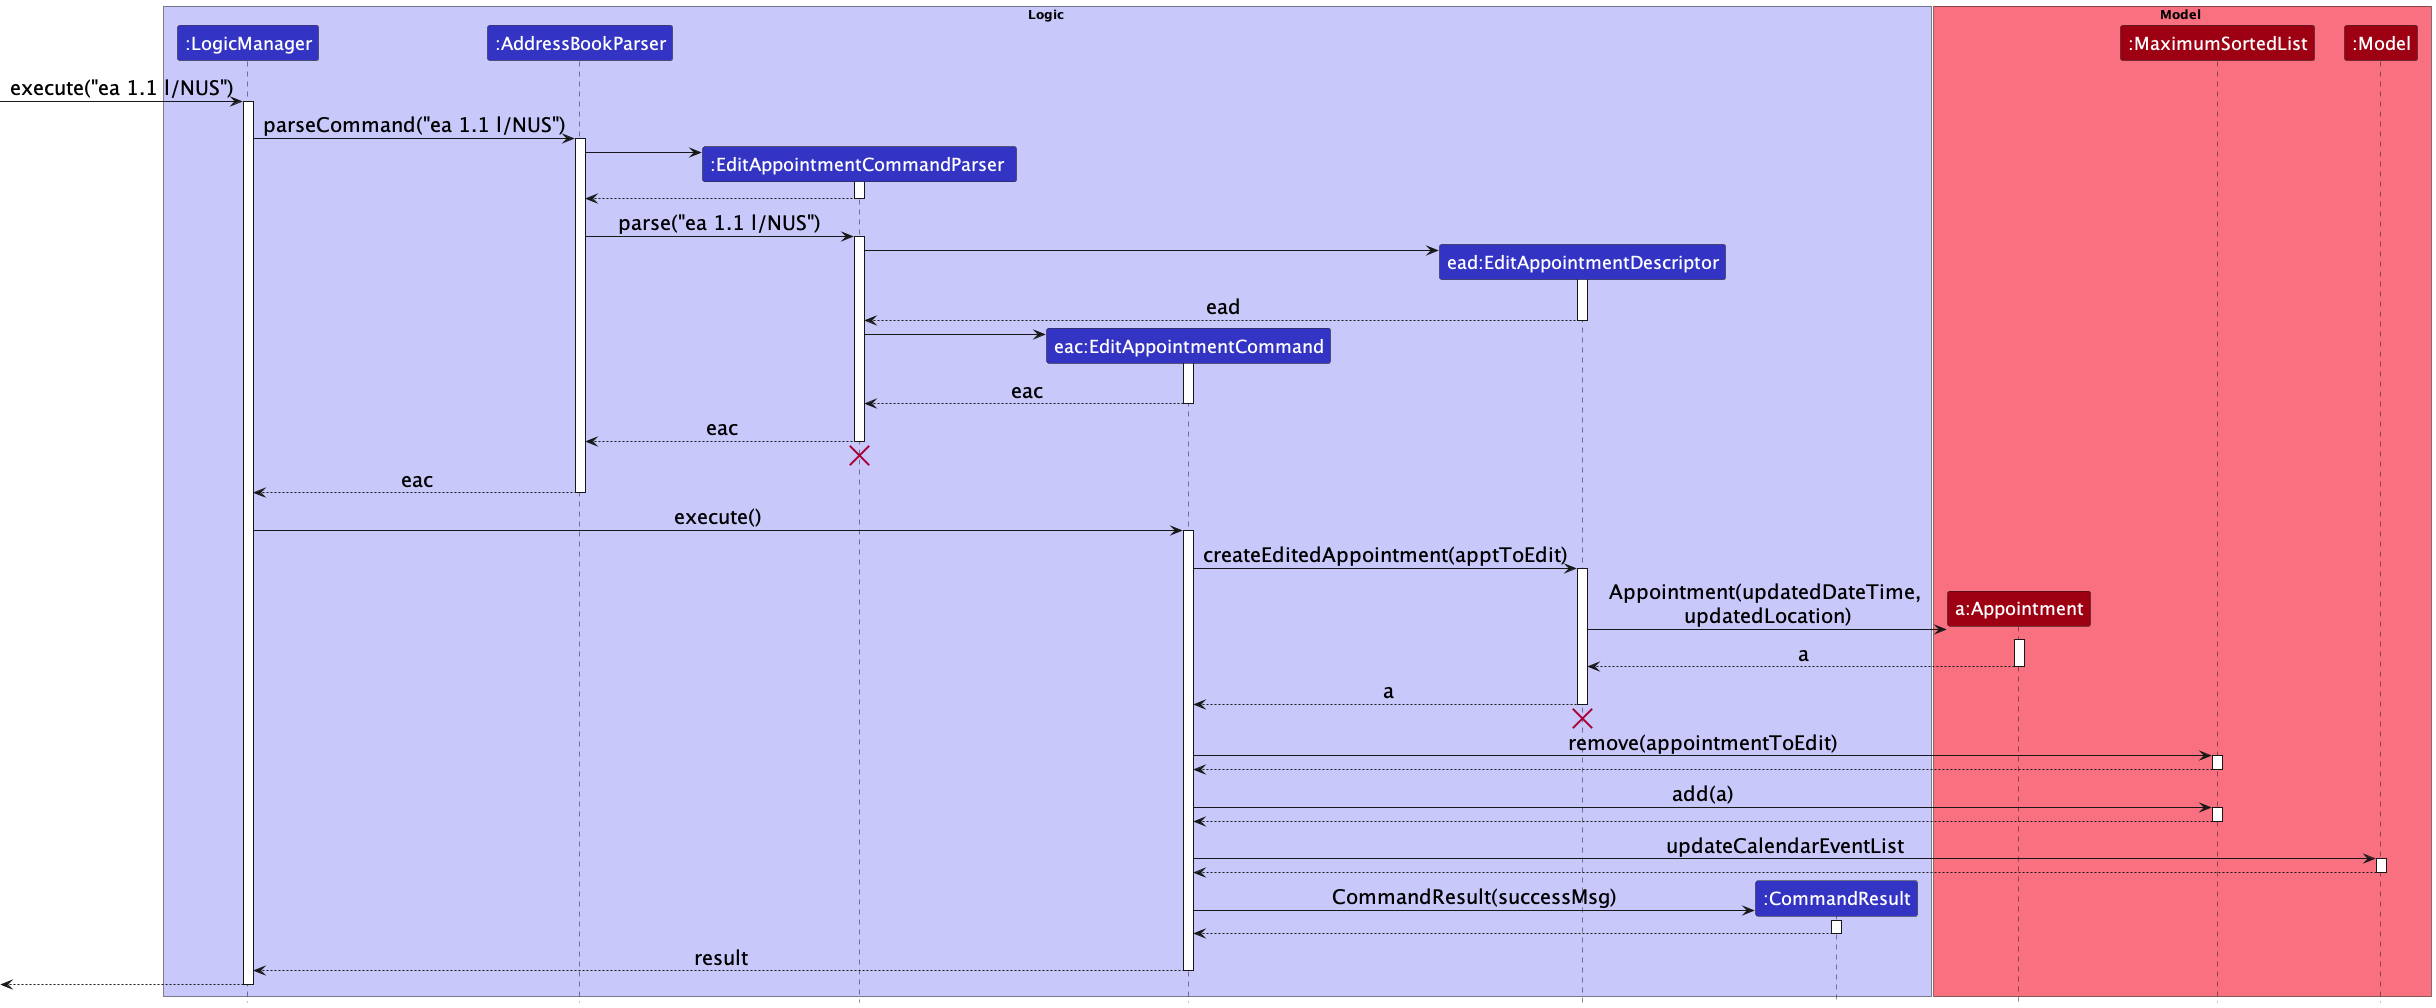

The diagram above was rendered by PlantUML. Its source (embedded in the PNG):
@startuml
!include style.puml

skinparam ParticipantFontSize 18

skinparam Sequence {
    ArrowFontSize 20
}

box Logic LOGIC_COLOR_T1
participant ":LogicManager" as LogicManager LOGIC_COLOR
participant ":AddressBookParser" as AddressBookParser LOGIC_COLOR
participant ":EditAppointmentCommandParser " as EditAppointmentCommandParser  LOGIC_COLOR
participant "eac:EditAppointmentCommand" as EditAppointmentCommand LOGIC_COLOR
participant "ead:EditAppointmentDescriptor" as EditAppointmentDescriptor LOGIC_COLOR
participant ":CommandResult" as CommandResult LOGIC_COLOR
end box

box Model MODEL_COLOR_T1
participant "a:Appointment" as Appointment MODEL_COLOR
participant ":MaximumSortedList" as MaximumSortedList MODEL_COLOR
participant ":Model" as Model MODEL_COLOR
end box

[-> LogicManager : execute("ea 1.1 l/NUS")
activate LogicManager

LogicManager -> AddressBookParser : parseCommand("ea 1.1 l/NUS")
activate AddressBookParser

create EditAppointmentCommandParser
AddressBookParser -> EditAppointmentCommandParser
activate EditAppointmentCommandParser

EditAppointmentCommandParser  --> AddressBookParser
deactivate EditAppointmentCommandParser

AddressBookParser -> EditAppointmentCommandParser  : parse("ea 1.1 l/NUS")
activate EditAppointmentCommandParser

create EditAppointmentDescriptor
EditAppointmentCommandParser -> EditAppointmentDescriptor :
activate EditAppointmentDescriptor

EditAppointmentDescriptor --> EditAppointmentCommandParser : ead
deactivate EditAppointmentDescriptor

create EditAppointmentCommand
EditAppointmentCommandParser  -> EditAppointmentCommand
activate EditAppointmentCommand

EditAppointmentCommand --> EditAppointmentCommandParser  : eac
deactivate EditAppointmentCommand


EditAppointmentCommandParser  --> AddressBookParser : eac
deactivate EditAppointmentCommandParser
'Hidden arrow to position the destroy marker below the end of the activation bar.
EditAppointmentCommandParser  -[hidden]-> AddressBookParser
destroy EditAppointmentCommandParser

AddressBookParser --> LogicManager : eac
deactivate AddressBookParser

LogicManager -> EditAppointmentCommand : execute()
activate EditAppointmentCommand

EditAppointmentCommand -> EditAppointmentDescriptor : createEditedAppointment(apptToEdit)
activate EditAppointmentDescriptor

create Appointment
EditAppointmentDescriptor -> Appointment : Appointment(updatedDateTime, \nupdatedLocation)
activate Appointment

Appointment --> EditAppointmentDescriptor : a
deactivate Appointment

EditAppointmentDescriptor --> EditAppointmentCommand : a
deactivate EditAppointmentDescriptor
'Hidden arrow to position the destroy marker below the end of the activation bar.
EditAppointmentDescriptor  -[hidden]-> EditAppointmentCommand
destroy EditAppointmentDescriptor

EditAppointmentCommand -> MaximumSortedList : remove(appointmentToEdit)
activate MaximumSortedList
MaximumSortedList --> EditAppointmentCommand
deactivate MaximumSortedList
EditAppointmentCommand -> MaximumSortedList : add(a)
activate MaximumSortedList
MaximumSortedList --> EditAppointmentCommand
deactivate MaximumSortedList

EditAppointmentCommand -> Model : updateCalendarEventList
activate Model

Model --> EditAppointmentCommand
deactivate Model

create CommandResult
EditAppointmentCommand -> CommandResult : CommandResult(successMsg)
activate CommandResult

CommandResult --> EditAppointmentCommand
deactivate CommandResult

EditAppointmentCommand --> LogicManager : result
deactivate EditAppointmentCommand

[<--LogicManager
deactivate LogicManager
@enduml